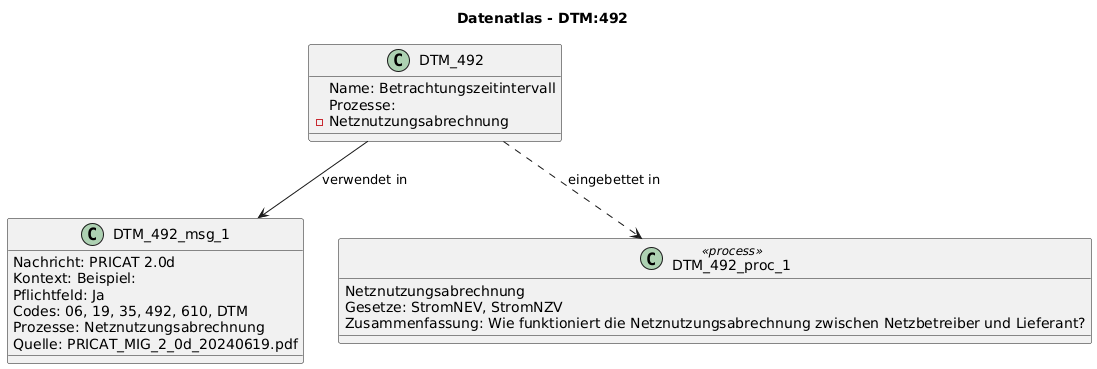

The diagram above was rendered by PlantUML. Its source (embedded in the PNG):
@startuml
title Datenatlas - DTM:492
class DTM_492 {
  Name: Betrachtungszeitintervall
  Prozesse:
    - Netznutzungsabrechnung
}
class DTM_492_msg_1 {
  Nachricht: PRICAT 2.0d
  Kontext: Beispiel:
  Pflichtfeld: Ja
  Codes: 06, 19, 35, 492, 610, DTM
  Prozesse: Netznutzungsabrechnung
  Quelle: PRICAT_MIG_2_0d_20240619.pdf
}
DTM_492 --> DTM_492_msg_1 : verwendet in
class DTM_492_proc_1 <<process>> {
  Netznutzungsabrechnung
  Gesetze: StromNEV, StromNZV
  Zusammenfassung: Wie funktioniert die Netznutzungsabrechnung zwischen Netzbetreiber und Lieferant?
}
DTM_492 ..> DTM_492_proc_1 : eingebettet in
@enduml